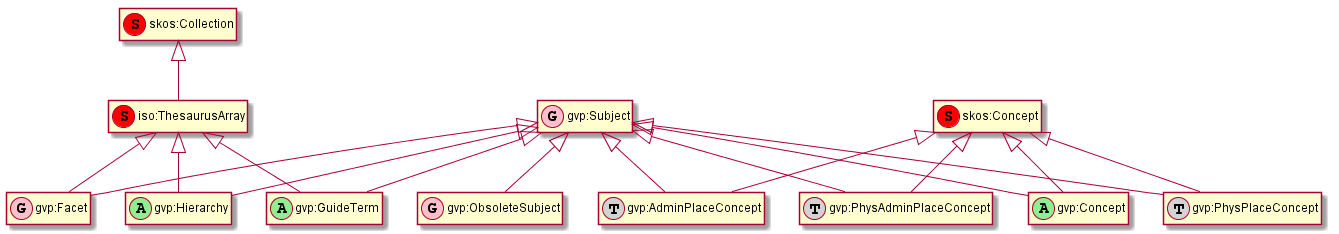

The diagram above was rendered by PlantUML. Its source (embedded in the PNG):
@startuml
hide empty attributes
hide empty methods

class "skos:Concept"              <<(S,red)>>
class "skos:Collection"           <<(S,red)>>
class "iso:ThesaurusArray"        <<(S,red)>>
class "gvp:Facet"                 <<(G,pink)>>
class "gvp:Subject"               <<(G,pink)>>
class "gvp:ObsoleteSubject"       <<(G,pink)>>
class "gvp:Hierarchy"             <<(A,lightgreen)>>
class "gvp:GuideTerm"             <<(A,lightgreen)>>
class "gvp:Concept"               <<(A,lightgreen)>>
class "gvp:PhysPlaceConcept"      <<(T,lightgray)>>
class "gvp:AdminPlaceConcept"     <<(T,lightgray)>>
class "gvp:PhysAdminPlaceConcept" <<(T,lightgray)>>

"gvp:Subject"        <|-- "gvp:Facet"
"gvp:Subject"        <|-- "gvp:Hierarchy"
"gvp:Subject"        <|-- "gvp:GuideTerm"
"gvp:Subject"        <|-- "gvp:Concept"
"gvp:Subject"        <|-- "gvp:PhysPlaceConcept"
"gvp:Subject"        <|-- "gvp:AdminPlaceConcept"
"gvp:Subject"        <|-- "gvp:PhysAdminPlaceConcept"
"gvp:Subject"        <|-- "gvp:ObsoleteSubject"
"iso:ThesaurusArray" <|-- "gvp:Facet"
"iso:ThesaurusArray" <|-- "gvp:Hierarchy"
"iso:ThesaurusArray" <|-- "gvp:GuideTerm"
"skos:Concept"       <|-- "gvp:Concept"
"skos:Concept"       <|-- "gvp:PhysPlaceConcept"    
"skos:Concept"       <|-- "gvp:AdminPlaceConcept"
"skos:Concept"       <|-- "gvp:PhysAdminPlaceConcept"
"skos:Collection"    <|-- "iso:ThesaurusArray"
@enduml